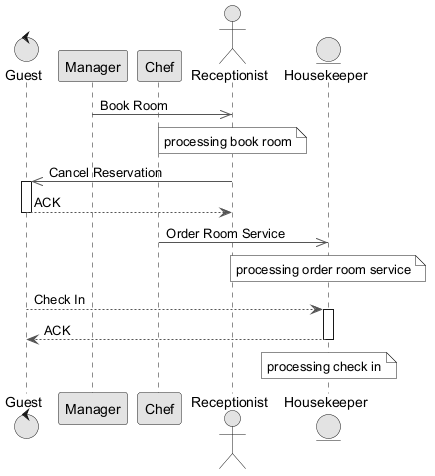

The diagram above was rendered by PlantUML. Its source (embedded in the PNG):
@startuml
skinparam monochrome true
skinparam ArrowColor #555555
control "Guest" as G
participant "Manager" as M
participant "Chef" as C
actor "Receptionist" as R
entity "Housekeeper" as H
M ->> R : Book Room
note over R : processing book room
R ->> G : Cancel Reservation
activate G
G --> R : ACK
deactivate G
C ->> H : Order Room Service
note over H : processing order room service
G --> H : Check In
activate H
H --> G : ACK
deactivate H
note over H : processing check in
@enduml